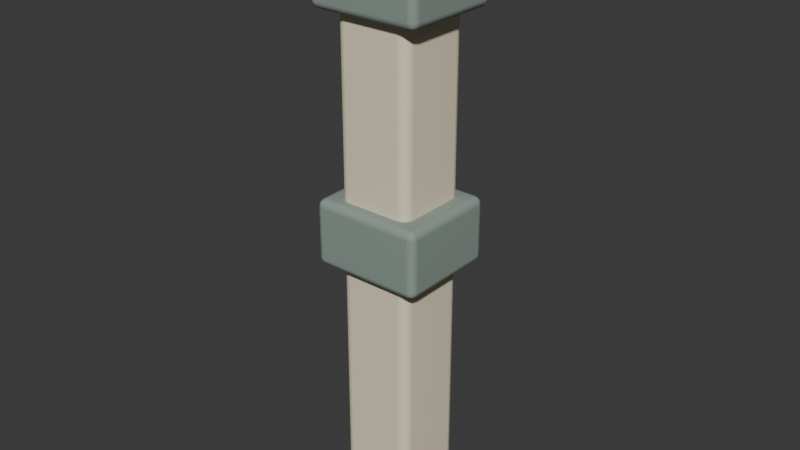# Source: bridge_post.blend  (saved by Blender 5.2.45; exported with 4.5.12 LTS)
import bpy
from mathutils import Matrix  # noqa: F401  (used for matrix-valued properties, if any)

bpy.ops.wm.read_factory_settings(use_empty=True)
scene = bpy.context.scene
scene.name = 'Scene'

# ---- collections
col_collection = bpy.data.collections.new('Collection'); scene.collection.children.link(col_collection)

# ---- materials (node trees are filled in below, after node groups)
mat_ivory = bpy.data.materials.new('ivory')
mat_ivory.diffuse_color = (0.855, 0.7605, 0.5583, 1.0)
mat_yellow = bpy.data.materials.new('yellow')
mat_yellow.diffuse_color = (0.6724, 0.3916, 0.04519, 1.0)
mat_metal = bpy.data.materials.new('metal')
mat_metal.diffuse_color = (0.2623, 0.3231, 0.2874, 1.0)

# ---- material node trees
mat_ivory.use_nodes = True; mat_ivory.node_tree.nodes.clear()
_N = mat_ivory.node_tree.nodes; _L = mat_ivory.node_tree.links
n0 = _N.new('ShaderNodeBsdfPrincipled'); n0.name = 'Principled BSDF'; n0.location = (-200, 100)
n0.inputs[0].default_value = (0.855, 0.7605, 0.5583, 1.0)
n0.inputs[2].default_value = 0.82
n0.inputs[10].default_value = 0.005
n1 = _N.new('ShaderNodeOutputMaterial'); n1.name = 'Material Output'; n1.location = (200, 100)
_L.new(n0.outputs[0], n1.inputs[0])
n1.is_active_output = True
mat_yellow.use_nodes = True; mat_yellow.node_tree.nodes.clear()
_N = mat_yellow.node_tree.nodes; _L = mat_yellow.node_tree.links
n0 = _N.new('ShaderNodeBsdfPrincipled'); n0.name = 'Principled BSDF'; n0.location = (-200, 100)
n0.inputs[0].default_value = (0.6724, 0.3916, 0.04519, 1.0)
n0.inputs[2].default_value = 0.82
n0.inputs[10].default_value = 0.005
n1 = _N.new('ShaderNodeOutputMaterial'); n1.name = 'Material Output'; n1.location = (200, 100)
_L.new(n0.outputs[0], n1.inputs[0])
n1.is_active_output = True
mat_metal.use_nodes = True; mat_metal.node_tree.nodes.clear()
_N = mat_metal.node_tree.nodes; _L = mat_metal.node_tree.links
n0 = _N.new('ShaderNodeBsdfPrincipled'); n0.name = 'Principled BSDF'; n0.location = (-200, 100)
n0.inputs[0].default_value = (0.2623, 0.3231, 0.2874, 1.0)
n0.inputs[2].default_value = 0.82
n0.inputs[10].default_value = 0.005
n1 = _N.new('ShaderNodeOutputMaterial'); n1.name = 'Material Output'; n1.location = (200, 100)
_L.new(n0.outputs[0], n1.inputs[0])
n1.is_active_output = True

# ---- world
world_world = bpy.data.worlds.new('World'); scene.world = world_world
world_world.use_nodes = True; world_world.node_tree.nodes.clear()
_N = world_world.node_tree.nodes; _L = world_world.node_tree.links
n0 = _N.new('ShaderNodeOutputWorld'); n0.name = 'World Output'; n0.location = (200, 100)
n1 = _N.new('ShaderNodeBackground'); n1.name = 'Background'; n1.location = (-200, 100)
n1.inputs[0].default_value = (0.05088, 0.05088, 0.05088, 1.0)
_L.new(n1.outputs[0], n0.inputs[0])
n0.is_active_output = True
world_world.color = (0.05088, 0.05088, 0.05088)
world_world.sun_shadow_jitter_overblur = 0.0

# ---- meshes
me_cube_189 = bpy.data.meshes.new('Cube.189')
me_cube_189.from_pydata([(-0.075, -0.075, -0.56), (-0.075, -0.075, 0.56), (-0.075, 0.075, -0.56), (-0.075, 0.075, 0.56), (0.075, -0.075, -0.56), (0.075, -0.075, 0.56), (0.075, 0.075, -0.56), (0.075, 0.075, 0.56)], [], [(0, 1, 3, 2), (2, 3, 7, 6), (6, 7, 5, 4), (4, 5, 1, 0), (2, 6, 4, 0), (7, 3, 1, 5)])
_uv = me_cube_189.uv_layers.new(name='UVMap')
_uv.uv.foreach_set('vector', [0.375, 0.0, 0.625, 0.0, 0.625, 0.25, 0.375, 0.25, 0.375, 0.25, 0.625, 0.25, 0.625, 0.5, 0.375, 0.5, 0.375, 0.5, 0.625, 0.5, 0.625, 0.75, 0.375, 0.75, 0.375, 0.75, 0.625, 0.75, 0.625, 1.0, 0.375, 1.0, 0.125, 0.5, 0.375, 0.5, 0.375, 0.75, 0.125, 0.75, 0.625, 0.5, 0.875, 0.5, 0.875, 0.75, 0.625, 0.75])
me_cube_189.materials.append(mat_ivory)
me_cube_189.update()
me_cube_190 = bpy.data.meshes.new('Cube.190')
me_cube_190.from_pydata([(-0.1, -0.1, -0.04), (-0.1, -0.1, 0.04), (-0.1, 0.1, -0.04), (-0.1, 0.1, 0.04), (0.1, -0.1, -0.04), (0.1, -0.1, 0.04), (0.1, 0.1, -0.04), (0.1, 0.1, 0.04)], [], [(0, 1, 3, 2), (2, 3, 7, 6), (6, 7, 5, 4), (4, 5, 1, 0), (2, 6, 4, 0), (7, 3, 1, 5)])
_uv = me_cube_190.uv_layers.new(name='UVMap')
_uv.uv.foreach_set('vector', [0.375, 0.0, 0.625, 0.0, 0.625, 0.25, 0.375, 0.25, 0.375, 0.25, 0.625, 0.25, 0.625, 0.5, 0.375, 0.5, 0.375, 0.5, 0.625, 0.5, 0.625, 0.75, 0.375, 0.75, 0.375, 0.75, 0.625, 0.75, 0.625, 1.0, 0.375, 1.0, 0.125, 0.5, 0.375, 0.5, 0.375, 0.75, 0.125, 0.75, 0.625, 0.5, 0.875, 0.5, 0.875, 0.75, 0.625, 0.75])
me_cube_190.materials.append(mat_yellow)
me_cube_190.update()
me_cube_191 = bpy.data.meshes.new('Cube.191')
me_cube_191.from_pydata([(-0.11, -0.1, -0.065), (-0.11, -0.1, 0.065), (-0.11, 0.1, -0.065), (-0.11, 0.1, 0.065), (0.11, -0.1, -0.065), (0.11, -0.1, 0.065), (0.11, 0.1, -0.065), (0.11, 0.1, 0.065)], [], [(0, 1, 3, 2), (2, 3, 7, 6), (6, 7, 5, 4), (4, 5, 1, 0), (2, 6, 4, 0), (7, 3, 1, 5)])
_uv = me_cube_191.uv_layers.new(name='UVMap')
_uv.uv.foreach_set('vector', [0.375, 0.0, 0.625, 0.0, 0.625, 0.25, 0.375, 0.25, 0.375, 0.25, 0.625, 0.25, 0.625, 0.5, 0.375, 0.5, 0.375, 0.5, 0.625, 0.5, 0.625, 0.75, 0.375, 0.75, 0.375, 0.75, 0.625, 0.75, 0.625, 1.0, 0.375, 1.0, 0.125, 0.5, 0.375, 0.5, 0.375, 0.75, 0.125, 0.75, 0.625, 0.5, 0.875, 0.5, 0.875, 0.75, 0.625, 0.75])
me_cube_191.materials.append(mat_metal)
me_cube_191.update()
me_cube_192 = bpy.data.meshes.new('Cube.192')
me_cube_192.from_pydata([(-0.11, -0.1, -0.065), (-0.11, -0.1, 0.065), (-0.11, 0.1, -0.065), (-0.11, 0.1, 0.065), (0.11, -0.1, -0.065), (0.11, -0.1, 0.065), (0.11, 0.1, -0.065), (0.11, 0.1, 0.065)], [], [(0, 1, 3, 2), (2, 3, 7, 6), (6, 7, 5, 4), (4, 5, 1, 0), (2, 6, 4, 0), (7, 3, 1, 5)])
_uv = me_cube_192.uv_layers.new(name='UVMap')
_uv.uv.foreach_set('vector', [0.375, 0.0, 0.625, 0.0, 0.625, 0.25, 0.375, 0.25, 0.375, 0.25, 0.625, 0.25, 0.625, 0.5, 0.375, 0.5, 0.375, 0.5, 0.625, 0.5, 0.625, 0.75, 0.375, 0.75, 0.375, 0.75, 0.625, 0.75, 0.625, 1.0, 0.375, 1.0, 0.125, 0.5, 0.375, 0.5, 0.375, 0.75, 0.125, 0.75, 0.625, 0.5, 0.875, 0.5, 0.875, 0.75, 0.625, 0.75])
me_cube_192.materials.append(mat_metal)
me_cube_192.update()

# ---- objects
ob_post = bpy.data.objects.new('Post', me_cube_189)
ob_cap = bpy.data.objects.new('Cap', me_cube_190)
ob_bracket = bpy.data.objects.new('Bracket', me_cube_191)
ob_bracket_001 = bpy.data.objects.new('Bracket.001', me_cube_192)

# ---- transforms, parenting, visibility, modifiers, constraints
ob_post.location = (0.0, 0.0, 0.63)
_m = ob_post.modifiers.new('Authored edge radius', 'BEVEL')
_m.width = 0.02
_m.width_pct = 0.02
_m.segments = 3
_m = ob_post.modifiers.new('Weighted body normals', 'WEIGHTED_NORMAL')
ob_cap.location = (0.0, 0.0, 1.21)
_m = ob_cap.modifiers.new('Authored edge radius', 'BEVEL')
_m.width = 0.02
_m.width_pct = 0.02
_m.segments = 3
_m = ob_cap.modifiers.new('Weighted body normals', 'WEIGHTED_NORMAL')
ob_bracket.location = (0.0, 0.0, 0.65)
_m = ob_bracket.modifiers.new('Authored edge radius', 'BEVEL')
_m.width = 0.015
_m.width_pct = 0.015
_m.segments = 3
_m = ob_bracket.modifiers.new('Weighted body normals', 'WEIGHTED_NORMAL')
ob_bracket_001.location = (0.0, 0.0, 1.12)
_m = ob_bracket_001.modifiers.new('Authored edge radius', 'BEVEL')
_m.width = 0.015
_m.width_pct = 0.015
_m.segments = 3
_m = ob_bracket_001.modifiers.new('Weighted body normals', 'WEIGHTED_NORMAL')

# ---- collection membership
col_collection.objects.link(ob_post)
col_collection.objects.link(ob_cap)
col_collection.objects.link(ob_bracket)
col_collection.objects.link(ob_bracket_001)

# ---- scene / render settings (as saved in the file)
scene.frame_start = 1; scene.frame_end = 250; scene.frame_set(1)
scene.render.engine = 'BLENDER_EEVEE_NEXT'
scene.render.bake_bias = 0.0
scene.render.bake_samples = 0
scene.render.compositor_device = 'GPU'
scene.eevee.use_volume_custom_range = False
scene.eevee.fast_gi_thickness_near = 0.1
scene.eevee.fast_gi_thickness_far = 0.0
scene.eevee.ray_tracing_options.screen_trace_thickness = 0.1
bpy.context.view_layer.update()

# ---- added for rendering (the .blend has no active camera and no usable light): camera, sun
cam_auto = bpy.data.cameras.new('AutoCamera')
cam_auto.lens = 50.0
cam_auto.sensor_width = 36.0
cam_auto.clip_end = 1000.0
ob_auto_camera = bpy.data.objects.new('AutoCamera', cam_auto)
scene.collection.objects.link(ob_auto_camera)
ob_auto_camera.location = (1.12589, -1.35107, 1.56071)
ob_auto_camera.rotation_euler = (1.09748, -7.21219e-08, 0.694738)
scene.camera = ob_auto_camera
light_auto_sun = bpy.data.lights.new('AutoSun', 'SUN')
light_auto_sun.energy = 3.0
light_auto_sun.angle = 0.0523599
ob_auto_sun = bpy.data.objects.new('AutoSun', light_auto_sun)
scene.collection.objects.link(ob_auto_sun)
ob_auto_sun.rotation_euler = (0.872665, 0.174533, 0.523599)
bpy.context.view_layer.update()
